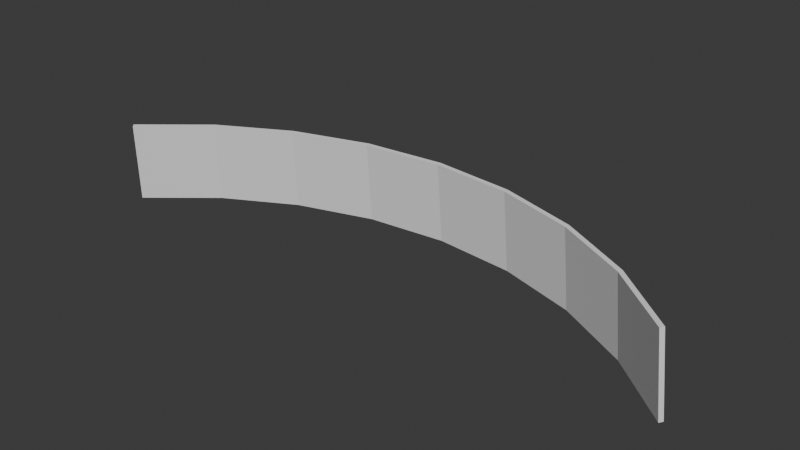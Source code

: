 # Source: radar_sector.blend  (saved by Blender 4.0.36; exported with 4.5.12 LTS)
import bpy
from mathutils import Matrix  # noqa: F401  (used for matrix-valued properties, if any)

bpy.ops.wm.read_factory_settings(use_empty=True)
scene = bpy.context.scene
scene.name = 'Scene'

# ---- collections
col_collection = bpy.data.collections.new('Collection'); scene.collection.children.link(col_collection)

# ---- world
world_world = bpy.data.worlds.new('World'); scene.world = world_world
world_world.use_nodes = True; world_world.node_tree.nodes.clear()
_N = world_world.node_tree.nodes; _L = world_world.node_tree.links
n0 = _N.new('ShaderNodeOutputWorld'); n0.name = 'World Output'; n0.location = (300, 300)
n1 = _N.new('ShaderNodeBackground'); n1.name = 'Background'; n1.location = (10, 300)
n1.inputs[0].default_value = (0.05088, 0.05088, 0.05088, 1.0)
_L.new(n1.outputs[0], n0.inputs[0])
n0.is_active_output = True
world_world.color = (0.05088, 0.05088, 0.05088)
world_world.use_sun_shadow = False
world_world.sun_shadow_jitter_overblur = 0.0

# ---- meshes
me_sphere = bpy.data.meshes.new('Sphere')
me_sphere.from_pydata([(0.0, 0.9808, 0.1951), (0.0, 1.0, 0.0), (0.1913, 0.9619, 0.1951), (0.1951, 0.9808, 0.0), (0.3753, 0.9061, 0.1951), (0.3827, 0.9239, 0.0), (0.5449, 0.8155, 0.1951), (0.5556, 0.8315, 0.0), (0.6935, 0.6935, 0.1951), (0.7071, 0.7071, 0.0), (-0.6935, 0.6935, 0.1951), (-0.7071, 0.7071, 0.0), (-0.5449, 0.8155, 0.1951), (-0.5556, 0.8315, 0.0), (-0.3753, 0.9061, 0.1951), (-0.3827, 0.9239, 0.0), (-0.1913, 0.9619, 0.1951), (-0.1951, 0.9808, 0.0)], [], [(1, 0, 2, 3), (3, 2, 4, 5), (5, 4, 6, 7), (7, 6, 8, 9), (11, 10, 12, 13), (13, 12, 14, 15), (15, 14, 16, 17), (17, 16, 0, 1)])
_uv = me_sphere.uv_layers.new(name='UVMap')
_uv.uv.foreach_set('vector', [0.75, 0.5, 0.75, 0.5625, 0.7188, 0.5625, 0.7188, 0.5, 0.7188, 0.5, 0.7188, 0.5625, 0.6875, 0.5625, 0.6875, 0.5, 0.6875, 0.5, 0.6875, 0.5625, 0.6562, 0.5625, 0.6562, 0.5, 0.6562, 0.5, 0.6562, 0.5625, 0.625, 0.5625, 0.625, 0.5, 0.875, 0.5, 0.875, 0.5625, 0.8437, 0.5625, 0.8437, 0.5, 0.8437, 0.5, 0.8437, 0.5625, 0.8125, 0.5625, 0.8125, 0.5, 0.8125, 0.5, 0.8125, 0.5625, 0.7812, 0.5625, 0.7812, 0.5, 0.7812, 0.5, 0.7812, 0.5625, 0.75, 0.5625, 0.75, 0.5])
me_sphere.update()

# ---- objects
ob_sphere = bpy.data.objects.new('Sphere', me_sphere)

# ---- transforms, parenting, visibility, modifiers, constraints
ob_sphere.location = (0.0, 0.0, 0.0)
_m = ob_sphere.modifiers.new('Solidify', 'SOLIDIFY')

# ---- collection membership
col_collection.objects.link(ob_sphere)

# ---- scene / render settings (as saved in the file)
scene.frame_start = 1; scene.frame_end = 250; scene.frame_set(1)
scene.render.engine = 'BLENDER_EEVEE_NEXT'
scene.cycles.sampling_pattern = 'TABULATED_SOBOL'
bpy.context.view_layer.update()

# ---- added for rendering (the .blend has no active camera and no usable light): camera, sun
cam_auto = bpy.data.cameras.new('AutoCamera')
cam_auto.lens = 50.0
cam_auto.sensor_width = 36.0
cam_auto.clip_end = 1000.0
ob_auto_camera = bpy.data.objects.new('AutoCamera', cam_auto)
scene.collection.objects.link(ob_auto_camera)
ob_auto_camera.location = (1.35258, -0.780188, 1.17912)
ob_auto_camera.rotation_euler = (1.09748, -7.21219e-08, 0.694738)
scene.camera = ob_auto_camera
light_auto_sun = bpy.data.lights.new('AutoSun', 'SUN')
light_auto_sun.energy = 3.0
light_auto_sun.angle = 0.0523599
ob_auto_sun = bpy.data.objects.new('AutoSun', light_auto_sun)
scene.collection.objects.link(ob_auto_sun)
ob_auto_sun.rotation_euler = (0.872665, 0.174533, 0.523599)
bpy.context.view_layer.update()
